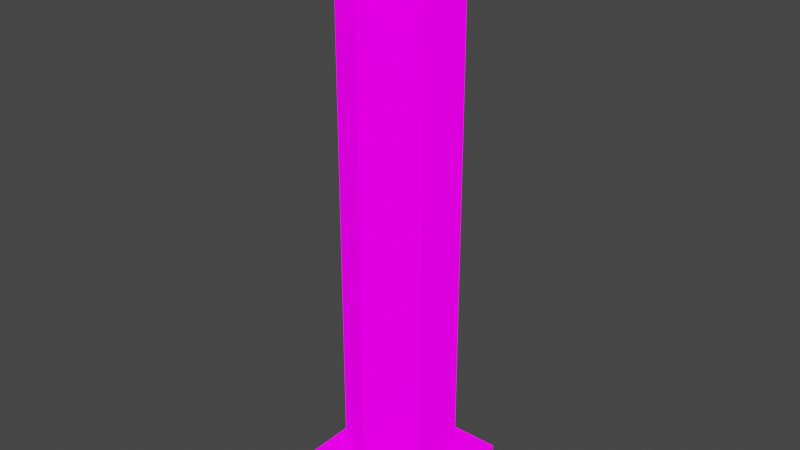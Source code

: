 # Source: Pillar.blend  (saved by Blender 3.1.7; exported with 4.5.12 LTS)
import bpy
from mathutils import Matrix  # noqa: F401  (used for matrix-valued properties, if any)

bpy.ops.wm.read_factory_settings(use_empty=True)
scene = bpy.context.scene
scene.name = 'Scene'

# ---- collections
col_collection = bpy.data.collections.new('Collection'); scene.collection.children.link(col_collection)

# ---- images (referenced by path relative to the original .blend; pixels are not part of the script)
import os
ASSET_DIR = os.environ.get("B2B_ASSET_DIR", "")  # directory of the original .blend (textures are referenced by path, not embedded)
HERE = os.path.dirname(os.path.abspath(__file__))  # packed textures are extracted next to this script under _unpacked/

def load_image(name, relpath, width, height, colorspace="sRGB"):
    """Load a texture the original file referenced (path relative to the .blend, or extracted next to this script)."""
    p = next((c for c in (os.path.join(HERE, relpath), os.path.join(ASSET_DIR, relpath)) if relpath and os.path.exists(c)), "")
    if p:
        img = bpy.data.images.load(p, check_existing=True)
        img.name = name
    else:  # same state as the original file: an image datablock whose file is absent (Cycles renders it pink)
        img = bpy.data.images.new(name, width, height)
        img.source = "FILE"
        img.filepath = "//" + (relpath or name)
    img.colorspace_settings.name = colorspace
    return img
img_blackandwhite_png = load_image('BlackAndWhite.png', 'Textures/BlackAndWhite.png', 1024, 1024, 'sRGB')

# ---- materials (node trees are filled in below, after node groups)
mat_blackandwhite = bpy.data.materials.new('BlackAndWhite')
mat_blackandwhite.alpha_threshold = 0.0
mat_blackandwhite.use_transparent_shadow = False
mat_blackandwhite.line_color = (0.0, 0.0, 0.0, 1.0)

# ---- material node trees
mat_blackandwhite.use_nodes = True; mat_blackandwhite.node_tree.nodes.clear()
_N = mat_blackandwhite.node_tree.nodes; _L = mat_blackandwhite.node_tree.links
n0 = _N.new('ShaderNodeOutputMaterial'); n0.name = 'Material Output'; n0.location = (300, 300)
n1 = _N.new('ShaderNodeBsdfPrincipled'); n1.name = 'Principled BSDF'; n1.location = (10, 300)
n1.distribution = 'GGX'
n1.subsurface_method = 'RANDOM_WALK_SKIN'
n1.inputs[2].default_value = 0.4
n1.inputs[3].default_value = 1.45
n1.inputs[13].default_value = 0.0
n1.inputs[28].default_value = 1.0
n2 = _N.new('ShaderNodeTexImage'); n2.name = 'Image Texture'; n2.location = (-411, 269)
n2.image = img_blackandwhite_png
n2.interpolation = 'Closest'
_L.new(n1.outputs[0], n0.inputs[0])
_L.new(n2.outputs[0], n1.inputs[0])
_L.new(n2.outputs[0], n1.inputs[27])
n0.is_active_output = True

# ---- world
world_world = bpy.data.worlds.new('World'); scene.world = world_world
world_world.use_nodes = True; world_world.node_tree.nodes.clear()
_N = world_world.node_tree.nodes; _L = world_world.node_tree.links
n0 = _N.new('ShaderNodeOutputWorld'); n0.name = 'World Output'; n0.location = (300, 300)
n1 = _N.new('ShaderNodeBackground'); n1.name = 'Background'; n1.location = (10, 300)
n1.inputs[0].default_value = (0.05088, 0.05088, 0.05088, 1.0)
_L.new(n1.outputs[0], n0.inputs[0])
n0.is_active_output = True
world_world.color = (0.05088, 0.05088, 0.05088)
world_world.use_sun_shadow = False
world_world.sun_shadow_jitter_overblur = 0.0

# ---- meshes
me_cube_002 = bpy.data.meshes.new('Cube.002')
me_cube_002.from_pydata([(-0.3861, -0.3861, -0.118), (-0.3861, -0.3861, 0.118), (-0.3861, 0.3861, -0.118), (-0.3861, 0.3861, 0.118), (0.3861, -0.3861, -0.118), (0.3861, -0.3861, 0.118), (0.3861, 0.3861, -0.118), (0.3861, 0.3861, 0.118), (-0.3861, -0.3861, 3.305), (-0.3861, -0.3861, 3.542), (-0.3861, 0.3861, 3.305), (-0.3861, 0.3861, 3.542), (0.3861, -0.3861, 3.305), (0.3861, -0.3861, 3.542), (0.3861, 0.3861, 3.305), (0.3861, 0.3861, 3.542), (0.0, 0.3168, 0.118), (0.0, 0.3168, 3.305), (0.2744, 0.1584, 0.118), (0.2744, 0.1584, 3.305), (0.2744, -0.1584, 0.118), (0.2744, -0.1584, 3.305), (-2.77e-08, -0.3168, 0.118), (-2.77e-08, -0.3168, 3.305), (-0.2744, -0.1584, 0.118), (-0.2744, -0.1584, 3.305), (-0.2744, 0.1584, 0.118), (-0.2744, 0.1584, 3.305)], [], [(0, 1, 3, 2), (2, 3, 7, 6), (6, 7, 5, 4), (4, 5, 1, 0), (7, 3, 1, 5), (8, 9, 11, 10), (10, 11, 15, 14), (14, 15, 13, 12), (12, 13, 9, 8), (10, 14, 12, 8), (15, 11, 9, 13), (16, 17, 19, 18), (18, 19, 21, 20), (20, 21, 23, 22), (22, 23, 25, 24), (24, 25, 27, 26), (26, 27, 17, 16)])
_uv = me_cube_002.uv_layers.new(name='UVMap')
_uv.uv.foreach_set('vector', [0.6205, 0.1551, 1.0, 0.1551, 1.0, 0.3103, 0.6205, 0.3103, 0.6205, 0.0, 1.0, 0.0, 1.0, 0.1551, 0.6205, 0.1551, 2.98e-08, 0.3103, 0.3795, 0.3103, 0.3795, 0.4654, 0.0, 0.4654, 0.3795, 0.3103, 0.7589, 0.3103, 0.7589, 0.4654, 0.3795, 0.4654, 8.941e-08, 0.0, 0.6205, 2.98e-08, 0.6205, 0.3103, 0.0, 0.3103, 0.7819, 0.4076, 0.5891, 0.4076, 0.5891, 0.3288, 0.7819, 0.3288, 0.7819, 0.3288, 0.5891, 0.3288, 0.5891, 0.25, 0.7819, 0.25, 0.7819, 0.25, 0.5891, 0.25, 0.5891, 0.1712, 0.7819, 0.1712, 0.7819, 0.1712, 0.5891, 0.1712, 0.5891, 0.09239, 0.7819, 0.09239, 0.2739, 0.09239, 0.5891, 0.09239, 0.5891, 0.25, 0.2739, 0.25, 0.2739, 0.25, 0.5891, 0.25, 0.5891, 0.4076, 0.2739, 0.4076, 0.3921, 0.08251, 0.3921, 0.4175, 0.3295, 0.4175, 0.3295, 0.08251, 0.5097, 0.08251, 0.5097, 0.4175, 0.4431, 0.4175, 0.4431, 0.08251, 0.3295, 0.08251, 0.3295, 0.4175, 0.2719, 0.4175, 0.2719, 0.08251, 0.2719, 0.08251, 0.2719, 0.4175, 0.2142, 0.4175, 0.2142, 0.08251, 0.5763, 0.08251, 0.5763, 0.4175, 0.5097, 0.4175, 0.5097, 0.08251, 0.4431, 0.08251, 0.4431, 0.4175, 0.3921, 0.4175, 0.3921, 0.08251])
me_cube_002.materials.append(mat_blackandwhite)
me_cube_002.use_remesh_fix_poles = True
me_cube_002.use_remesh_preserve_attributes = False
me_cube_002.update()

# ---- objects
ob_pillar = bpy.data.objects.new('Pillar', me_cube_002)

# ---- transforms, parenting, visibility, modifiers, constraints
ob_pillar.location = (0.0, 0.0, 0.0)
ob_pillar.scale = (1.078, 1.078, 1.0)

# ---- collection membership
col_collection.objects.link(ob_pillar)

# ---- scene / render settings (as saved in the file)
scene.frame_start = 1; scene.frame_end = 250; scene.frame_set(2)
scene.render.engine = 'BLENDER_EEVEE_NEXT'
scene.cycles.sampling_pattern = 'TABULATED_SOBOL'
scene.cycles.use_light_tree = False
scene.view_settings.view_transform = 'Filmic'
bpy.context.view_layer.update()

# ---- added for rendering (the .blend has no active camera and no usable light): camera, sun
cam_auto = bpy.data.cameras.new('AutoCamera')
cam_auto.lens = 50.0
cam_auto.sensor_width = 36.0
cam_auto.clip_end = 1000.0
ob_auto_camera = bpy.data.objects.new('AutoCamera', cam_auto)
scene.collection.objects.link(ob_auto_camera)
ob_auto_camera.location = (3.55691, -4.2683, 4.55727)
ob_auto_camera.rotation_euler = (1.09748, -7.21219e-08, 0.694738)
scene.camera = ob_auto_camera
light_auto_sun = bpy.data.lights.new('AutoSun', 'SUN')
light_auto_sun.energy = 3.0
light_auto_sun.angle = 0.0523599
ob_auto_sun = bpy.data.objects.new('AutoSun', light_auto_sun)
scene.collection.objects.link(ob_auto_sun)
ob_auto_sun.rotation_euler = (0.872665, 0.174533, 0.523599)
bpy.context.view_layer.update()
